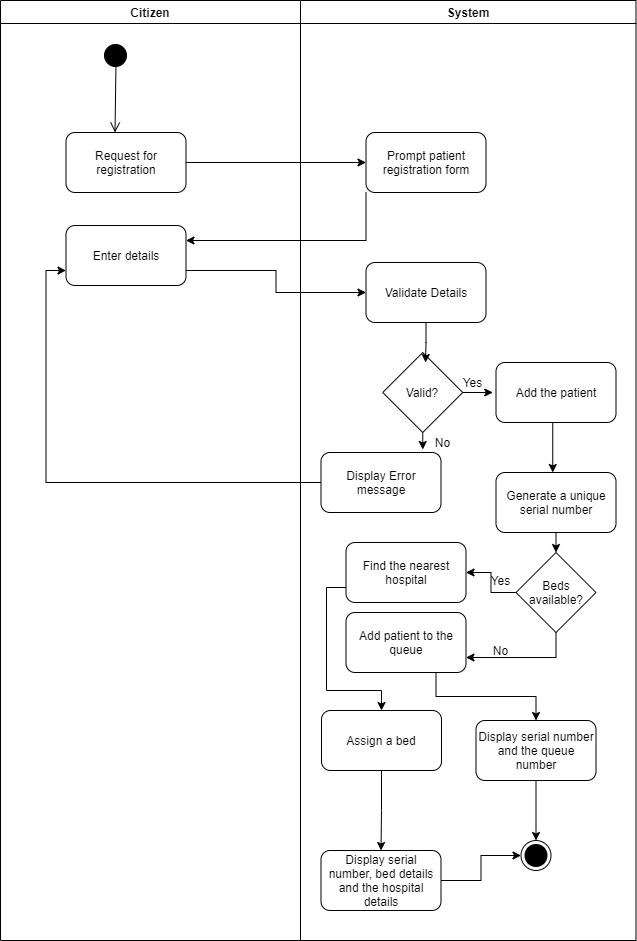

The diagram above was exported from draw.io. Its source (the exported page's mxGraphModel, read from the mxfile embedded in the PNG):
<mxGraphModel dx="868" dy="402" grid="1" gridSize="10" guides="1" tooltips="1" connect="1" arrows="1" fold="1" page="1" pageScale="1" pageWidth="1169" pageHeight="826" background="#ffffff" math="0" shadow="0">
  <root>
    <mxCell id="0" />
    <mxCell id="1" parent="0" />
    <mxCell id="2" value="Citizen" style="swimlane;whiteSpace=wrap;startSize=23;" parent="1" vertex="1">
      <mxGeometry x="120" y="20" width="300" height="940" as="geometry" />
    </mxCell>
    <mxCell id="5" value="" style="ellipse;shape=startState;fillColor=#000000;" parent="2" vertex="1">
      <mxGeometry x="100" y="40" width="30" height="30" as="geometry" />
    </mxCell>
    <mxCell id="6" value="" style="elbow=horizontal;verticalAlign=bottom;endArrow=open;endSize=8;endFill=1;rounded=0;" parent="2" edge="1">
      <mxGeometry x="100" y="40" as="geometry">
        <mxPoint x="114.5" y="132" as="targetPoint" />
        <mxPoint x="115.5" y="62" as="sourcePoint" />
      </mxGeometry>
    </mxCell>
    <mxCell id="Wj99lCbjgxNr7BIbR3Yi-41" value="Request for registration" style="rounded=1;whiteSpace=wrap;html=1;strokeColor=#000000;fillColor=#FFFFFF;" parent="2" vertex="1">
      <mxGeometry x="65.5" y="132" width="120" height="60" as="geometry" />
    </mxCell>
    <mxCell id="Wj99lCbjgxNr7BIbR3Yi-45" value="Enter details" style="rounded=1;whiteSpace=wrap;html=1;strokeColor=#000000;fillColor=#FFFFFF;" parent="2" vertex="1">
      <mxGeometry x="65.5" y="225" width="120" height="60" as="geometry" />
    </mxCell>
    <mxCell id="3" value="System" style="swimlane;whiteSpace=wrap;startSize=23;" parent="1" vertex="1">
      <mxGeometry x="420" y="20" width="335.5" height="940" as="geometry" />
    </mxCell>
    <mxCell id="Wj99lCbjgxNr7BIbR3Yi-43" value="Prompt patient registration form" style="rounded=1;whiteSpace=wrap;html=1;strokeColor=#000000;fillColor=#FFFFFF;" parent="3" vertex="1">
      <mxGeometry x="65.5" y="132" width="120" height="60" as="geometry" />
    </mxCell>
    <mxCell id="Wj99lCbjgxNr7BIbR3Yi-47" value="Validate Details" style="rounded=1;whiteSpace=wrap;html=1;strokeColor=#000000;fillColor=#FFFFFF;" parent="3" vertex="1">
      <mxGeometry x="65.5" y="262" width="120" height="60" as="geometry" />
    </mxCell>
    <mxCell id="Wj99lCbjgxNr7BIbR3Yi-52" style="edgeStyle=orthogonalEdgeStyle;rounded=0;orthogonalLoop=1;jettySize=auto;html=1;exitX=1;exitY=0.5;exitDx=0;exitDy=0;entryX=0;entryY=0.5;entryDx=0;entryDy=0;strokeColor=#000000;" parent="3" source="Wj99lCbjgxNr7BIbR3Yi-50" edge="1">
      <mxGeometry relative="1" as="geometry">
        <mxPoint x="192.25" y="392" as="targetPoint" />
      </mxGeometry>
    </mxCell>
    <mxCell id="Wj99lCbjgxNr7BIbR3Yi-57" style="edgeStyle=orthogonalEdgeStyle;rounded=0;orthogonalLoop=1;jettySize=auto;html=1;exitX=0.5;exitY=1;exitDx=0;exitDy=0;strokeColor=#000000;" parent="3" source="Wj99lCbjgxNr7BIbR3Yi-50" edge="1">
      <mxGeometry relative="1" as="geometry">
        <mxPoint x="122.25" y="449" as="targetPoint" />
      </mxGeometry>
    </mxCell>
    <mxCell id="Wj99lCbjgxNr7BIbR3Yi-50" value="Valid?" style="rhombus;whiteSpace=wrap;html=1;strokeColor=#000000;fillColor=#FFFFFF;" parent="3" vertex="1">
      <mxGeometry x="82.25" y="352" width="80" height="80" as="geometry" />
    </mxCell>
    <mxCell id="Wj99lCbjgxNr7BIbR3Yi-56" style="edgeStyle=orthogonalEdgeStyle;rounded=0;orthogonalLoop=1;jettySize=auto;html=1;exitX=0.5;exitY=1;exitDx=0;exitDy=0;strokeColor=#000000;entryX=0.5;entryY=0;entryDx=0;entryDy=0;" parent="3" edge="1">
      <mxGeometry relative="1" as="geometry">
        <mxPoint x="252.25" y="422" as="sourcePoint" />
        <mxPoint x="252.25" y="472" as="targetPoint" />
      </mxGeometry>
    </mxCell>
    <mxCell id="Wj99lCbjgxNr7BIbR3Yi-51" value="Add the patient" style="rounded=1;whiteSpace=wrap;html=1;strokeColor=#000000;fillColor=#FFFFFF;" parent="3" vertex="1">
      <mxGeometry x="195.5" y="362" width="120" height="60" as="geometry" />
    </mxCell>
    <mxCell id="Wj99lCbjgxNr7BIbR3Yi-54" value="Display Error message" style="rounded=1;whiteSpace=wrap;html=1;strokeColor=#000000;fillColor=#FFFFFF;" parent="3" vertex="1">
      <mxGeometry x="20.5" y="452" width="120" height="60" as="geometry" />
    </mxCell>
    <mxCell id="eoFYOQYRbd9CONuO-0hG-46" style="edgeStyle=orthogonalEdgeStyle;rounded=0;orthogonalLoop=1;jettySize=auto;html=1;exitX=0;exitY=0.75;exitDx=0;exitDy=0;" parent="3" source="eoFYOQYRbd9CONuO-0hG-14" target="eoFYOQYRbd9CONuO-0hG-25" edge="1">
      <mxGeometry relative="1" as="geometry">
        <Array as="points">
          <mxPoint x="26" y="587" />
          <mxPoint x="26" y="690" />
          <mxPoint x="81" y="690" />
        </Array>
      </mxGeometry>
    </mxCell>
    <mxCell id="eoFYOQYRbd9CONuO-0hG-14" value="Find the nearest hospital" style="rounded=1;whiteSpace=wrap;html=1;" parent="3" vertex="1">
      <mxGeometry x="45.5" y="542" width="120" height="60" as="geometry" />
    </mxCell>
    <mxCell id="eoFYOQYRbd9CONuO-0hG-17" style="edgeStyle=orthogonalEdgeStyle;rounded=0;orthogonalLoop=1;jettySize=auto;html=1;exitX=0.5;exitY=1;exitDx=0;exitDy=0;entryX=0.5;entryY=0;entryDx=0;entryDy=0;" parent="3" source="eoFYOQYRbd9CONuO-0hG-15" target="eoFYOQYRbd9CONuO-0hG-16" edge="1">
      <mxGeometry relative="1" as="geometry" />
    </mxCell>
    <mxCell id="eoFYOQYRbd9CONuO-0hG-15" value="Generate a unique serial number" style="rounded=1;whiteSpace=wrap;html=1;" parent="3" vertex="1">
      <mxGeometry x="195.5" y="472" width="120" height="60" as="geometry" />
    </mxCell>
    <mxCell id="eoFYOQYRbd9CONuO-0hG-19" style="edgeStyle=orthogonalEdgeStyle;rounded=0;orthogonalLoop=1;jettySize=auto;html=1;exitX=0.5;exitY=1;exitDx=0;exitDy=0;entryX=1;entryY=0.75;entryDx=0;entryDy=0;" parent="3" source="eoFYOQYRbd9CONuO-0hG-16" target="eoFYOQYRbd9CONuO-0hG-18" edge="1">
      <mxGeometry relative="1" as="geometry" />
    </mxCell>
    <mxCell id="eoFYOQYRbd9CONuO-0hG-16" value="Beds available?" style="rhombus;whiteSpace=wrap;html=1;strokeColor=#000000;fillColor=#FFFFFF;" parent="3" vertex="1">
      <mxGeometry x="215.5" y="552" width="80" height="80" as="geometry" />
    </mxCell>
    <mxCell id="eoFYOQYRbd9CONuO-0hG-47" style="edgeStyle=orthogonalEdgeStyle;rounded=0;orthogonalLoop=1;jettySize=auto;html=1;exitX=0.75;exitY=1;exitDx=0;exitDy=0;" parent="3" source="eoFYOQYRbd9CONuO-0hG-18" target="eoFYOQYRbd9CONuO-0hG-43" edge="1">
      <mxGeometry relative="1" as="geometry" />
    </mxCell>
    <mxCell id="eoFYOQYRbd9CONuO-0hG-18" value="Add patient to the queue" style="rounded=1;whiteSpace=wrap;html=1;" parent="3" vertex="1">
      <mxGeometry x="45.5" y="612" width="120" height="60" as="geometry" />
    </mxCell>
    <mxCell id="eoFYOQYRbd9CONuO-0hG-20" style="edgeStyle=orthogonalEdgeStyle;rounded=0;orthogonalLoop=1;jettySize=auto;html=1;exitX=0;exitY=0.5;exitDx=0;exitDy=0;entryX=1;entryY=0.5;entryDx=0;entryDy=0;" parent="3" source="eoFYOQYRbd9CONuO-0hG-16" target="eoFYOQYRbd9CONuO-0hG-14" edge="1">
      <mxGeometry relative="1" as="geometry">
        <mxPoint x="175.5" y="572" as="targetPoint" />
      </mxGeometry>
    </mxCell>
    <mxCell id="eoFYOQYRbd9CONuO-0hG-49" style="edgeStyle=orthogonalEdgeStyle;rounded=0;orthogonalLoop=1;jettySize=auto;html=1;exitX=0.5;exitY=1;exitDx=0;exitDy=0;" parent="3" source="eoFYOQYRbd9CONuO-0hG-25" target="eoFYOQYRbd9CONuO-0hG-48" edge="1">
      <mxGeometry relative="1" as="geometry" />
    </mxCell>
    <mxCell id="eoFYOQYRbd9CONuO-0hG-25" value="Assign a bed" style="rounded=1;whiteSpace=wrap;html=1;" parent="3" vertex="1">
      <mxGeometry x="21" y="710" width="120" height="60" as="geometry" />
    </mxCell>
    <mxCell id="eoFYOQYRbd9CONuO-0hG-50" style="edgeStyle=orthogonalEdgeStyle;rounded=0;orthogonalLoop=1;jettySize=auto;html=1;exitX=0.5;exitY=1;exitDx=0;exitDy=0;entryX=0.5;entryY=0;entryDx=0;entryDy=0;" parent="3" source="eoFYOQYRbd9CONuO-0hG-43" target="eoFYOQYRbd9CONuO-0hG-12" edge="1">
      <mxGeometry relative="1" as="geometry" />
    </mxCell>
    <mxCell id="eoFYOQYRbd9CONuO-0hG-43" value="Display serial number and the queue number" style="rounded=1;whiteSpace=wrap;html=1;" parent="3" vertex="1">
      <mxGeometry x="175.5" y="720" width="120" height="60" as="geometry" />
    </mxCell>
    <mxCell id="eoFYOQYRbd9CONuO-0hG-51" style="edgeStyle=orthogonalEdgeStyle;rounded=0;orthogonalLoop=1;jettySize=auto;html=1;exitX=1;exitY=0.5;exitDx=0;exitDy=0;entryX=0;entryY=0.5;entryDx=0;entryDy=0;" parent="3" source="eoFYOQYRbd9CONuO-0hG-48" target="eoFYOQYRbd9CONuO-0hG-12" edge="1">
      <mxGeometry relative="1" as="geometry" />
    </mxCell>
    <mxCell id="eoFYOQYRbd9CONuO-0hG-48" value="Display serial number, bed details and the hospital details" style="rounded=1;whiteSpace=wrap;html=1;" parent="3" vertex="1">
      <mxGeometry x="20.5" y="850" width="120" height="60" as="geometry" />
    </mxCell>
    <mxCell id="eoFYOQYRbd9CONuO-0hG-12" value="" style="ellipse;html=1;shape=endState;fillColor=#000000;" parent="3" vertex="1">
      <mxGeometry x="220.5" y="840" width="30" height="30" as="geometry" />
    </mxCell>
    <mxCell id="Wj99lCbjgxNr7BIbR3Yi-44" style="edgeStyle=orthogonalEdgeStyle;rounded=0;orthogonalLoop=1;jettySize=auto;html=1;exitX=1;exitY=0.5;exitDx=0;exitDy=0;strokeColor=#000000;" parent="1" source="Wj99lCbjgxNr7BIbR3Yi-41" target="Wj99lCbjgxNr7BIbR3Yi-43" edge="1">
      <mxGeometry relative="1" as="geometry" />
    </mxCell>
    <mxCell id="Wj99lCbjgxNr7BIbR3Yi-46" style="edgeStyle=orthogonalEdgeStyle;rounded=0;orthogonalLoop=1;jettySize=auto;html=1;exitX=0;exitY=1;exitDx=0;exitDy=0;entryX=1;entryY=0.25;entryDx=0;entryDy=0;strokeColor=#000000;" parent="1" source="Wj99lCbjgxNr7BIbR3Yi-43" target="Wj99lCbjgxNr7BIbR3Yi-45" edge="1">
      <mxGeometry relative="1" as="geometry" />
    </mxCell>
    <mxCell id="Wj99lCbjgxNr7BIbR3Yi-48" style="edgeStyle=orthogonalEdgeStyle;rounded=0;orthogonalLoop=1;jettySize=auto;html=1;exitX=1;exitY=0.75;exitDx=0;exitDy=0;entryX=0;entryY=0.5;entryDx=0;entryDy=0;strokeColor=#000000;" parent="1" source="Wj99lCbjgxNr7BIbR3Yi-45" target="Wj99lCbjgxNr7BIbR3Yi-47" edge="1">
      <mxGeometry relative="1" as="geometry" />
    </mxCell>
    <mxCell id="Wj99lCbjgxNr7BIbR3Yi-49" style="edgeStyle=orthogonalEdgeStyle;rounded=0;orthogonalLoop=1;jettySize=auto;html=1;exitX=0.5;exitY=1;exitDx=0;exitDy=0;strokeColor=#000000;" parent="1" source="Wj99lCbjgxNr7BIbR3Yi-47" edge="1">
      <mxGeometry relative="1" as="geometry">
        <mxPoint x="545.0882352941178" y="382" as="targetPoint" />
      </mxGeometry>
    </mxCell>
    <mxCell id="Wj99lCbjgxNr7BIbR3Yi-53" value="Yes" style="text;html=1;align=center;verticalAlign=middle;resizable=0;points=[];autosize=1;strokeColor=none;" parent="1" vertex="1">
      <mxGeometry x="572.25" y="392" width="40" height="20" as="geometry" />
    </mxCell>
    <mxCell id="Wj99lCbjgxNr7BIbR3Yi-58" value="No" style="text;html=1;align=center;verticalAlign=middle;resizable=0;points=[];autosize=1;strokeColor=none;" parent="1" vertex="1">
      <mxGeometry x="547.25" y="452" width="30" height="20" as="geometry" />
    </mxCell>
    <mxCell id="Wj99lCbjgxNr7BIbR3Yi-59" style="edgeStyle=orthogonalEdgeStyle;rounded=0;orthogonalLoop=1;jettySize=auto;html=1;exitX=0;exitY=0.5;exitDx=0;exitDy=0;entryX=0;entryY=0.75;entryDx=0;entryDy=0;strokeColor=#000000;" parent="1" source="Wj99lCbjgxNr7BIbR3Yi-54" target="Wj99lCbjgxNr7BIbR3Yi-45" edge="1">
      <mxGeometry relative="1" as="geometry" />
    </mxCell>
    <mxCell id="eoFYOQYRbd9CONuO-0hG-44" value="Yes" style="text;html=1;align=center;verticalAlign=middle;resizable=0;points=[];autosize=1;strokeColor=none;" parent="1" vertex="1">
      <mxGeometry x="600" y="590" width="40" height="20" as="geometry" />
    </mxCell>
    <mxCell id="eoFYOQYRbd9CONuO-0hG-45" value="No" style="text;html=1;align=center;verticalAlign=middle;resizable=0;points=[];autosize=1;strokeColor=none;" parent="1" vertex="1">
      <mxGeometry x="605" y="660" width="30" height="20" as="geometry" />
    </mxCell>
  </root>
</mxGraphModel>